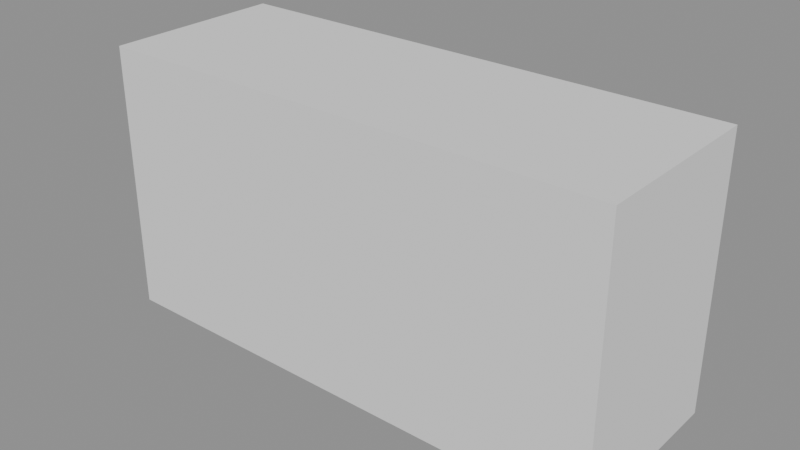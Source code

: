 # Source: panasonic_rf2400d_stage_02_envelope.blend  (saved by Blender 5.2.44; exported with 4.5.12 LTS)
import bpy
from mathutils import Matrix  # noqa: F401  (used for matrix-valued properties, if any)

bpy.ops.wm.read_factory_settings(use_empty=True)
scene = bpy.context.scene
scene.name = 'Scene'

# ---- meshes
me_outer_housing = bpy.data.meshes.new('outer_housing')
me_outer_housing.from_pydata([(-5.85, -2.05, -3.05), (-5.85, -2.05, 3.05), (-5.85, 2.05, -3.05), (-5.85, 2.05, 3.05), (5.85, -2.05, -3.05), (5.85, -2.05, 3.05), (5.85, 2.05, -3.05), (5.85, 2.05, 3.05)], [], [(0, 1, 3, 2), (2, 3, 7, 6), (6, 7, 5, 4), (4, 5, 1, 0), (2, 6, 4, 0), (7, 3, 1, 5)])
_uv = me_outer_housing.uv_layers.new(name='UVMap')
_uv.uv.foreach_set('vector', [0.375, 0.0, 0.625, 0.0, 0.625, 0.25, 0.375, 0.25, 0.375, 0.25, 0.625, 0.25, 0.625, 0.5, 0.375, 0.5, 0.375, 0.5, 0.625, 0.5, 0.625, 0.75, 0.375, 0.75, 0.375, 0.75, 0.625, 0.75, 0.625, 1.0, 0.375, 1.0, 0.125, 0.5, 0.375, 0.5, 0.375, 0.75, 0.125, 0.75, 0.625, 0.5, 0.875, 0.5, 0.875, 0.75, 0.625, 0.75])
me_outer_housing.update()

# ---- objects
ob_outer_housing = bpy.data.objects.new('outer_housing', me_outer_housing)

# ---- transforms, parenting, visibility, modifiers, constraints
ob_outer_housing.location = (0.0, 0.0, 0.0)

# ---- collection membership
scene.collection.objects.link(ob_outer_housing)

# ---- scene / render settings (as saved in the file)
scene.frame_start = 1; scene.frame_end = 250; scene.frame_set(1)
scene.render.engine = 'BLENDER_EEVEE_NEXT'
scene.render.bake_bias = 0.0
scene.render.bake_samples = 0
scene.render.compositor_device = 'GPU'
scene.eevee.use_volume_custom_range = False
scene.eevee.fast_gi_thickness_near = 0.1
scene.eevee.fast_gi_thickness_far = 0.0
scene.eevee.ray_tracing_options.screen_trace_thickness = 0.1
bpy.context.view_layer.update()

# ---- added for rendering (the .blend has no active camera and no usable light): camera, sun + grey world if the file has none
cam_auto = bpy.data.cameras.new('AutoCamera')
cam_auto.lens = 50.0
cam_auto.sensor_width = 36.0
cam_auto.clip_end = 1000.0
ob_auto_camera = bpy.data.objects.new('AutoCamera', cam_auto)
scene.collection.objects.link(ob_auto_camera)
ob_auto_camera.location = (12.7838, -15.3406, 10.2271)
ob_auto_camera.rotation_euler = (1.09748, -7.21219e-08, 0.694738)
scene.camera = ob_auto_camera
light_auto_sun = bpy.data.lights.new('AutoSun', 'SUN')
light_auto_sun.energy = 3.0
light_auto_sun.angle = 0.0523599
ob_auto_sun = bpy.data.objects.new('AutoSun', light_auto_sun)
scene.collection.objects.link(ob_auto_sun)
ob_auto_sun.rotation_euler = (0.872665, 0.174533, 0.523599)
if scene.world is None:
    world_auto = bpy.data.worlds.new('AutoWorld')
    world_auto.color = (0.3, 0.3, 0.3)
    scene.world = world_auto
bpy.context.view_layer.update()
